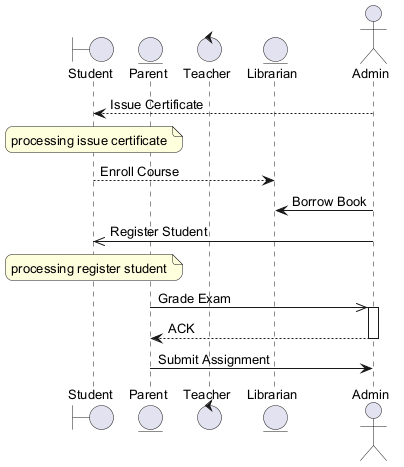

The diagram above was rendered by PlantUML. Its source (embedded in the PNG):
@startuml
skinparam backgroundColor #FFFFFF
skinparam roundCorner 15
skinparam defaultFontSize 13
boundary "Student" as S
entity "Parent" as P
control "Teacher" as T
entity "Librarian" as L
actor "Admin" as A
A --> S : Issue Certificate
note over S : processing issue certificate
S --> L : Enroll Course
A -> L : Borrow Book
A ->> S : Register Student
note over S : processing register student
P ->> A : Grade Exam
activate A
A --> P : ACK
deactivate A
P -> A : Submit Assignment
@enduml